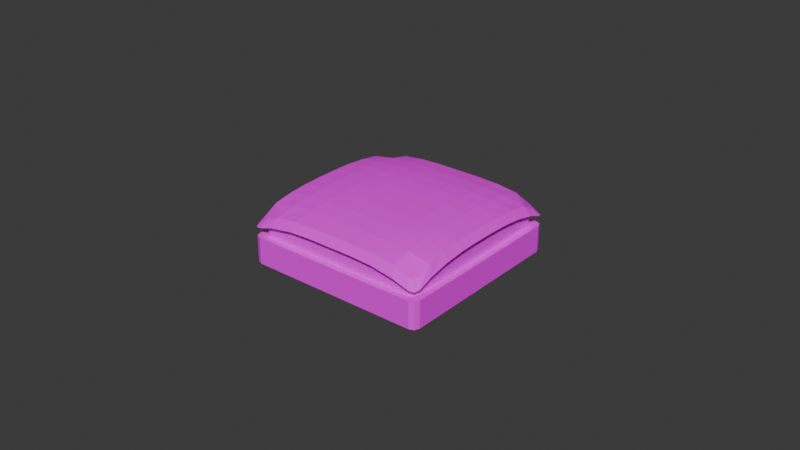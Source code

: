 # Source: capteur.blend  (saved by Blender 4.1.24; exported with 4.5.12 LTS)
import bpy
from mathutils import Matrix  # noqa: F401  (used for matrix-valued properties, if any)

bpy.ops.wm.read_factory_settings(use_empty=True)
scene = bpy.context.scene
scene.name = 'Scene'

# ---- collections
col_collection = bpy.data.collections.new('Collection'); scene.collection.children.link(col_collection)

# ---- images (referenced by path relative to the original .blend; pixels are not part of the script)
import os
ASSET_DIR = os.environ.get("B2B_ASSET_DIR", "")  # directory of the original .blend (textures are referenced by path, not embedded)
HERE = os.path.dirname(os.path.abspath(__file__))  # packed textures are extracted next to this script under _unpacked/

def load_image(name, relpath, width, height, colorspace="sRGB"):
    """Load a texture the original file referenced (path relative to the .blend, or extracted next to this script)."""
    p = next((c for c in (os.path.join(HERE, relpath), os.path.join(ASSET_DIR, relpath)) if relpath and os.path.exists(c)), "")
    if p:
        img = bpy.data.images.load(p, check_existing=True)
        img.name = name
    else:  # same state as the original file: an image datablock whose file is absent (Cycles renders it pink)
        img = bpy.data.images.new(name, width, height)
        img.source = "FILE"
        img.filepath = "//" + (relpath or name)
    img.colorspace_settings.name = colorspace
    return img
img_capteur_texture_png = load_image('capteur_texture.png', 'Textures/capteur_texture.png', 1024, 1024, 'sRGB')

# ---- materials (node trees are filled in below, after node groups)
mat_capteur = bpy.data.materials.new('Capteur')
mat_capteur.use_transparent_shadow = False

# ---- material node trees
mat_capteur.use_nodes = True; mat_capteur.node_tree.nodes.clear()
_N = mat_capteur.node_tree.nodes; _L = mat_capteur.node_tree.links
n0 = _N.new('ShaderNodeBsdfPrincipled'); n0.name = 'Principled BSDF'; n0.location = (10, 300)
n0.inputs[2].default_value = 0.7
n1 = _N.new('ShaderNodeOutputMaterial'); n1.name = 'Material Output'; n1.location = (300, 300)
n2 = _N.new('ShaderNodeTexImage'); n2.name = 'Image Texture'; n2.location = (-399, 233)
n2.image = img_capteur_texture_png
_L.new(n0.outputs[0], n1.inputs[0])
_L.new(n2.outputs[0], n0.inputs[0])
n1.is_active_output = True

# ---- world
world_world = bpy.data.worlds.new('World'); scene.world = world_world
world_world.use_nodes = True; world_world.node_tree.nodes.clear()
_N = world_world.node_tree.nodes; _L = world_world.node_tree.links
n0 = _N.new('ShaderNodeOutputWorld'); n0.name = 'World Output'; n0.location = (300, 300)
n1 = _N.new('ShaderNodeBackground'); n1.name = 'Background'; n1.location = (10, 300)
n1.inputs[0].default_value = (0.05088, 0.05088, 0.05088, 1.0)
_L.new(n1.outputs[0], n0.inputs[0])
n0.is_active_output = True
world_world.color = (0.05088, 0.05088, 0.05088)
world_world.use_sun_shadow = False
world_world.sun_shadow_jitter_overblur = 0.0

# ---- meshes
me_cube_001 = bpy.data.meshes.new('Cube.001')
me_cube_001.from_pydata([(-0.02993, 0.02328, -0.008722), (-0.02993, 0.01663, -0.008722), (-0.02993, 0.009978, -0.008722), (-0.02993, 0.003326, -0.008722), (-0.02993, -0.003326, -0.008722), (-0.02993, -0.009978, -0.008722), (-0.02993, -0.01663, -0.008722), (-0.02993, -0.02328, -0.008722), (-0.02993, -0.02328, -0.0001377), (-0.02993, -0.01663, -0.0001377), (-0.02993, -0.009978, -0.0001377), (-0.02993, -0.003326, -0.0001377), (-0.02993, 0.003326, -0.0001377), (-0.02993, 0.009978, -0.0001377), (-0.02993, 0.01663, -0.0001377), (-0.02993, 0.02328, -0.0001377), (0.02993, -0.02328, -0.008722), (0.02993, -0.01663, -0.008722), (0.02993, -0.009978, -0.008722), (0.02993, -0.003326, -0.008722), (0.02993, 0.003326, -0.008722), (0.02993, 0.009978, -0.008722), (0.02993, 0.01663, -0.008722), (0.02993, 0.02328, -0.008722), (0.02993, 0.02328, -0.0001377), (0.02993, 0.01663, -0.0001377), (0.02993, 0.009978, -0.0001377), (0.02993, 0.003326, -0.0001377), (0.02993, -0.003326, -0.0001377), (0.02993, -0.009978, -0.0001377), (0.02993, -0.01663, -0.0001377), (0.02993, -0.02328, -0.0001377), (-0.02771, -0.02155, -0.0001377), (-0.02771, -0.01539, -0.0001377), (-0.02771, -0.009237, -0.0001377), (-0.02771, -0.003079, -0.0001377), (-0.02771, 0.003079, -0.0001377), (-0.02771, 0.009237, -0.0001377), (-0.02771, 0.01539, -0.0001377), (-0.02771, 0.02155, -0.0001377), (0.02771, 0.02155, -0.0001377), (0.02771, 0.01539, -0.0001377), (0.02771, 0.009237, -0.0001377), (0.02771, 0.003079, -0.0001377), (0.02771, -0.003079, -0.0001377), (0.02771, -0.009237, -0.0001377), (0.02771, -0.01539, -0.0001377), (0.02771, -0.02155, -0.0001377), (-0.02771, -0.02155, 0.006185), (-0.02771, -0.01539, 0.007137), (-0.02771, -0.009237, 0.007622), (-0.02771, -0.003079, 0.007771), (-0.02771, 0.003079, 0.007771), (-0.02771, 0.009237, 0.007622), (-0.02771, 0.01539, 0.007137), (-0.02771, 0.02155, 0.006185), (0.02771, 0.02155, 0.006185), (0.02771, 0.01539, 0.007137), (0.02771, 0.009237, 0.007622), (0.02771, 0.003079, 0.007771), (0.02771, -0.003079, 0.007771), (0.02771, -0.009237, 0.007622), (0.02771, -0.01539, 0.007137), (0.02771, -0.02155, 0.006185), (-0.03, -0.02333, 0.004837), (-0.03, -0.01667, 0.006286), (-0.03, -0.01, 0.006945), (-0.03, -0.003333, 0.007151), (-0.03, 0.003333, 0.007151), (-0.03, 0.01, 0.006945), (-0.03, 0.01667, 0.006286), (-0.03, 0.02333, 0.004837), (0.03, 0.02333, 0.004837), (0.03, 0.01667, 0.006286), (0.03, 0.01, 0.006945), (0.03, 0.003333, 0.007151), (0.03, -0.003333, 0.007151), (0.03, -0.01, 0.006945), (0.03, -0.01667, 0.006286), (0.03, -0.02333, 0.004837), (-0.02838, -0.02207, 0.007939), (-0.02838, -0.01576, 0.008998), (-0.02838, -0.009459, 0.009525), (-0.02838, -0.003153, 0.009689), (-0.02838, 0.003153, 0.009689), (-0.02838, 0.009459, 0.009525), (-0.02838, 0.01576, 0.008998), (-0.02838, 0.02207, 0.007939), (0.02838, 0.02207, 0.007939), (0.02838, 0.01576, 0.008998), (0.02838, 0.009459, 0.009525), (0.02838, 0.003153, 0.009689), (0.02838, -0.003153, 0.009689), (0.02838, -0.009459, 0.009525), (0.02838, -0.01576, 0.008998), (0.02838, -0.02207, 0.007939), (0.02245, 0.02993, -0.008722), (0.01497, 0.02993, -0.008722), (0.007483, 0.02993, -0.008722), (0.0, 0.02993, -0.008722), (-0.007483, 0.02993, -0.008722), (-0.01497, 0.02993, -0.008722), (-0.02245, 0.02993, -0.008722), (-0.02245, 0.02993, -0.0001377), (-0.01497, 0.02993, -0.0001377), (-0.007483, 0.02993, -0.0001377), (0.0, 0.02993, -0.0001377), (0.007483, 0.02993, -0.0001377), (0.01497, 0.02993, -0.0001377), (0.02245, 0.02993, -0.0001377), (-0.02245, -0.02993, -0.008722), (-0.01497, -0.02993, -0.008722), (-0.007483, -0.02993, -0.008722), (0.0, -0.02993, -0.008722), (0.007483, -0.02993, -0.008722), (0.01497, -0.02993, -0.008722), (0.02245, -0.02993, -0.008722), (0.02245, -0.02993, -0.0001377), (0.01497, -0.02993, -0.0001377), (0.007483, -0.02993, -0.0001377), (0.0, -0.02993, -0.0001377), (-0.007483, -0.02993, -0.0001377), (-0.01497, -0.02993, -0.0001377), (-0.02245, -0.02993, -0.0001377), (-0.02078, 0.02771, -0.0001377), (-0.01385, 0.02771, -0.0001377), (-0.006927, 0.02771, -0.0001377), (4.46e-10, 0.02771, -0.0001377), (0.006927, 0.02771, -0.0001377), (0.01385, 0.02771, -0.0001377), (0.02078, 0.02771, -0.0001377), (0.02078, -0.02771, -0.0001377), (0.01385, -0.02771, -0.0001377), (0.006927, -0.02771, -0.0001377), (-4.46e-10, -0.02771, -0.0001377), (-0.006927, -0.02771, -0.0001377), (-0.01385, -0.02771, -0.0001377), (-0.02078, -0.02771, -0.0001377), (-0.02078, 0.02771, 0.006029), (-0.01385, 0.02771, 0.00679), (-0.006927, 0.02771, 0.007008), (4.46e-10, 0.02771, 0.007008), (0.006927, 0.02771, 0.007008), (0.01385, 0.02771, 0.00679), (0.02078, 0.02771, 0.006029), (0.02078, -0.02771, 0.006029), (0.01385, -0.02771, 0.00679), (0.006927, -0.02771, 0.007008), (-4.46e-10, -0.02771, 0.007008), (-0.006927, -0.02771, 0.007008), (-0.01385, -0.02771, 0.00679), (-0.02078, -0.02771, 0.006029), (-0.0225, 0.03, 0.004608), (-0.015, 0.03, 0.005863), (-0.0075, 0.03, 0.006213), (8.921e-10, 0.03, 0.006214), (0.0075, 0.03, 0.006213), (0.015, 0.03, 0.005863), (0.0225, 0.03, 0.004608), (0.0225, -0.03, 0.004608), (0.015, -0.03, 0.005863), (0.0075, -0.03, 0.006213), (-8.921e-10, -0.03, 0.006214), (-0.0075, -0.03, 0.006213), (-0.015, -0.03, 0.005863), (-0.0225, -0.03, 0.004608), (-0.02128, 0.02838, 0.007771), (-0.01419, 0.02838, 0.008633), (-0.007094, 0.02838, 0.008883), (0.0, 0.02838, 0.008883), (0.007094, 0.02838, 0.008883), (0.01419, 0.02838, 0.008633), (0.02128, 0.02838, 0.007771), (0.02128, -0.02838, 0.007771), (0.01419, -0.02838, 0.008633), (0.007094, -0.02838, 0.008883), (0.0, -0.02838, 0.008883), (-0.007094, -0.02838, 0.008883), (-0.01419, -0.02838, 0.008633), (-0.02128, -0.02838, 0.007771), (-0.02128, 0.02207, 0.009239), (-0.01419, 0.02207, 0.009867), (-0.007094, 0.02207, 0.01006), (0.0, 0.02207, 0.01006), (0.007094, 0.02207, 0.01006), (0.01419, 0.02207, 0.009867), (0.02128, 0.02207, 0.009239), (-0.02128, 0.01576, 0.01005), (-0.01419, 0.01576, 0.0106), (-0.007094, 0.01576, 0.01077), (0.0, 0.01576, 0.01077), (0.007094, 0.01576, 0.01077), (0.01419, 0.01576, 0.0106), (0.02128, 0.01576, 0.01005), (-0.02128, 0.009459, 0.01049), (-0.01419, 0.009459, 0.01099), (-0.007094, 0.009459, 0.01115), (0.0, 0.009459, 0.01115), (0.007094, 0.009459, 0.01115), (0.01419, 0.009459, 0.01099), (0.02128, 0.009459, 0.01049), (-0.02128, 0.003153, 0.01062), (-0.01419, 0.003153, 0.01112), (-0.007094, 0.003153, 0.01128), (0.0, 0.003153, 0.01128), (0.007094, 0.003153, 0.01128), (0.01419, 0.003153, 0.01112), (0.02128, 0.003153, 0.01062), (-0.02128, -0.003153, 0.01062), (-0.01419, -0.003153, 0.01112), (-0.007094, -0.003153, 0.01128), (0.0, -0.003153, 0.01128), (0.007094, -0.003153, 0.01128), (0.01419, -0.003153, 0.01112), (0.02128, -0.003153, 0.01062), (-0.02128, -0.009459, 0.01049), (-0.01419, -0.009459, 0.01099), (-0.007094, -0.009459, 0.01115), (0.0, -0.009459, 0.01115), (0.007094, -0.009459, 0.01115), (0.01419, -0.009459, 0.01099), (0.02128, -0.009459, 0.01049), (-0.02128, -0.01576, 0.01005), (-0.01419, -0.01576, 0.0106), (-0.007094, -0.01576, 0.01077), (0.0, -0.01576, 0.01077), (0.007094, -0.01576, 0.01077), (0.01419, -0.01576, 0.0106), (0.02128, -0.01576, 0.01005), (-0.02128, -0.02207, 0.009239), (-0.01419, -0.02207, 0.009867), (-0.007094, -0.02207, 0.01006), (0.0, -0.02207, 0.01006), (0.007094, -0.02207, 0.01006), (0.01419, -0.02207, 0.009867), (0.02128, -0.02207, 0.009239), (0.02245, 0.02328, -0.008722), (0.01497, 0.02328, -0.008722), (0.007483, 0.02328, -0.008722), (0.0, 0.02328, -0.008722), (-0.007483, 0.02328, -0.008722), (-0.01497, 0.02328, -0.008722), (-0.02245, 0.02328, -0.008722), (0.02245, 0.01663, -0.008722), (0.01497, 0.01663, -0.008722), (0.007483, 0.01663, -0.008722), (0.0, 0.01663, -0.008722), (-0.007483, 0.01663, -0.008722), (-0.01497, 0.01663, -0.008722), (-0.02245, 0.01663, -0.008722), (0.02245, 0.009978, -0.008722), (0.01497, 0.009978, -0.008722), (0.007483, 0.009978, -0.008722), (0.0, 0.009978, -0.008722), (-0.007483, 0.009978, -0.008722), (-0.01497, 0.009978, -0.008722), (-0.02245, 0.009978, -0.008722), (0.02245, 0.003326, -0.008722), (0.01497, 0.003326, -0.008722), (0.007483, 0.003326, -0.008722), (0.0, 0.003326, -0.008722), (-0.007483, 0.003326, -0.008722), (-0.01497, 0.003326, -0.008722), (-0.02245, 0.003326, -0.008722), (0.02245, -0.003326, -0.008722), (0.01497, -0.003326, -0.008722), (0.007483, -0.003326, -0.008722), (0.0, -0.003326, -0.008722), (-0.007483, -0.003326, -0.008722), (-0.01497, -0.003326, -0.008722), (-0.02245, -0.003326, -0.008722), (0.02245, -0.009978, -0.008722), (0.01497, -0.009978, -0.008722), (0.007483, -0.009978, -0.008722), (0.0, -0.009978, -0.008722), (-0.007483, -0.009978, -0.008722), (-0.01497, -0.009978, -0.008722), (-0.02245, -0.009978, -0.008722), (0.02245, -0.01663, -0.008722), (0.01497, -0.01663, -0.008722), (0.007483, -0.01663, -0.008722), (0.0, -0.01663, -0.008722), (-0.007483, -0.01663, -0.008722), (-0.01497, -0.01663, -0.008722), (-0.02245, -0.01663, -0.008722), (0.02245, -0.02328, -0.008722), (0.01497, -0.02328, -0.008722), (0.007483, -0.02328, -0.008722), (0.0, -0.02328, -0.008722), (-0.007483, -0.02328, -0.008722), (-0.01497, -0.02328, -0.008722), (-0.02245, -0.02328, -0.008722), (-0.02784, -0.02993, -0.008722), (-0.02993, -0.02783, -0.008722), (-0.02932, -0.02932, -0.008722), (-0.02558, -0.02771, -0.0001377), (-0.02771, -0.02557, -0.0001377), (-0.02709, -0.02708, -0.0001377), (-0.02993, 0.02783, -0.008722), (-0.02784, 0.02993, -0.008722), (-0.02932, 0.02932, -0.008722), (-0.02771, 0.02557, -0.0001377), (-0.02558, 0.02771, -0.0001377), (-0.02709, 0.02708, -0.0001377), (0.02993, -0.02783, -0.008722), (0.02784, -0.02993, -0.008722), (0.02932, -0.02932, -0.008722), (0.02771, -0.02557, -0.0001377), (0.02558, -0.02771, -0.0001377), (0.02709, -0.02708, -0.0001377), (0.02784, 0.02993, -0.008722), (0.02993, 0.02783, -0.008722), (0.02932, 0.02932, -0.008722), (0.02558, 0.02771, -0.0001377), (0.02771, 0.02557, -0.0001377), (0.02709, 0.02708, -0.0001377), (-0.02782, -0.02993, -0.0001377), (-0.02993, -0.02782, -0.0001377), (-0.02932, -0.02931, -0.0001377), (-0.02993, 0.02782, -0.0001377), (-0.02782, 0.02993, -0.0001377), (-0.02932, 0.02931, -0.0001377), (0.02782, 0.02993, -0.0001377), (0.02993, 0.02782, -0.0001377), (0.02932, 0.02931, -0.0001377), (0.02993, -0.02782, -0.0001377), (0.02782, -0.02993, -0.0001377), (0.02932, -0.02931, -0.0001377), (-0.02556, -0.02771, 0.004662), (-0.02771, -0.02556, 0.004795), (-0.02708, -0.02708, 0.004446), (-0.02771, 0.02556, 0.004795), (-0.02556, 0.02771, 0.004662), (-0.02708, 0.02708, 0.004446), (0.02556, 0.02771, 0.004662), (0.02771, 0.02556, 0.004795), (0.02708, 0.02708, 0.004446), (0.02771, -0.02556, 0.004795), (0.02556, -0.02771, 0.004662), (0.02708, -0.02708, 0.004446), (-0.02838, -0.02611, 0.00578), (-0.02611, -0.02838, 0.005594), (-0.02771, -0.02771, 0.005225), (-0.02611, 0.02838, 0.005594), (-0.02838, 0.02611, 0.00578), (-0.02771, 0.02771, 0.005225), (0.02838, 0.02611, 0.00578), (0.02611, 0.02838, 0.005594), (0.02771, 0.02771, 0.005225), (0.02611, -0.02838, 0.005594), (0.02838, -0.02611, 0.00578), (0.02771, -0.02771, 0.005225), (-0.02781, -0.03, 0.003006), (-0.03, -0.0278, 0.003166), (-0.02936, -0.02936, 0.002779), (-0.03, 0.0278, 0.003166), (-0.02781, 0.03, 0.003006), (-0.02936, 0.02936, 0.002779), (0.02781, 0.03, 0.003006), (0.03, 0.0278, 0.003166), (0.02936, 0.02936, 0.002779), (0.03, -0.0278, 0.003166), (0.02781, -0.03, 0.003006), (0.02936, -0.02936, 0.002779)], [], [(301, 39, 55, 331), (313, 130, 144, 334), (307, 47, 63, 337), (295, 137, 151, 328), (16, 31, 325, 304), (314, 40, 24, 323), (124, 302, 332, 138), (40, 314, 335, 56), (131, 308, 338, 145), (32, 296, 329, 48), (179, 341, 352, 165), (296, 32, 8, 317), (308, 131, 117, 326), (302, 124, 103, 320), (166, 343, 345, 344, 87, 180), (334, 144, 158, 358), (337, 63, 79, 361), (331, 55, 71, 355), (343, 166, 152, 356), (346, 88, 72, 359), (349, 173, 159, 362), (340, 80, 64, 353), (95, 235, 173, 349, 351, 350), (88, 89, 73, 72), (89, 90, 74, 73), (90, 91, 75, 74), (91, 92, 76, 75), (92, 93, 77, 76), (93, 94, 78, 77), (94, 95, 79, 78), (229, 80, 340, 342, 341, 179), (80, 81, 65, 64), (81, 82, 66, 65), (82, 83, 67, 66), (83, 84, 68, 67), (84, 85, 69, 68), (85, 86, 70, 69), (86, 87, 71, 70), (138, 332, 356, 152), (55, 54, 70, 71), (54, 53, 69, 70), (53, 52, 68, 69), (52, 51, 67, 68), (51, 50, 66, 67), (50, 49, 65, 66), (49, 48, 64, 65), (145, 338, 362, 159), (63, 62, 78, 79), (62, 61, 77, 78), (61, 60, 76, 77), (60, 59, 75, 76), (59, 58, 74, 75), (58, 57, 73, 74), (57, 56, 72, 73), (87, 344, 355, 71), (180, 87, 86, 187), (187, 86, 85, 194), (194, 85, 84, 201), (201, 84, 83, 208), (208, 83, 82, 215), (215, 82, 81, 222), (222, 81, 80, 229), (39, 301, 319, 15), (39, 38, 54, 55), (38, 37, 53, 54), (37, 36, 52, 53), (36, 35, 51, 52), (35, 34, 50, 51), (34, 33, 49, 50), (33, 32, 48, 49), (328, 151, 165, 352), (40, 41, 25, 24), (41, 42, 26, 25), (42, 43, 27, 26), (43, 44, 28, 27), (44, 45, 29, 28), (45, 46, 30, 29), (46, 47, 31, 30), (299, 320, 103, 102), (32, 33, 9, 8), (33, 34, 10, 9), (34, 35, 11, 10), (35, 36, 12, 11), (36, 37, 13, 12), (37, 38, 14, 13), (38, 39, 15, 14), (47, 307, 325, 31), (47, 46, 62, 63), (46, 45, 61, 62), (45, 44, 60, 61), (44, 43, 59, 60), (43, 42, 58, 59), (42, 41, 57, 58), (41, 40, 56, 57), (96, 109, 322, 310), (236, 23, 22, 243), (243, 22, 21, 250), (250, 21, 20, 257), (257, 20, 19, 264), (264, 19, 18, 271), (271, 18, 17, 278), (278, 17, 16, 285), (96, 310, 312, 311, 23, 236), (23, 24, 25, 22), (22, 25, 26, 21), (21, 26, 27, 20), (20, 27, 28, 19), (19, 28, 29, 18), (18, 29, 30, 17), (17, 30, 31, 16), (110, 123, 316, 292), (7, 8, 9, 6), (6, 9, 10, 5), (5, 10, 11, 4), (4, 11, 12, 3), (3, 12, 13, 2), (2, 13, 14, 1), (1, 14, 15, 0), (6, 284, 291, 7), (284, 283, 290, 291), (283, 282, 289, 290), (282, 281, 288, 289), (281, 280, 287, 288), (280, 279, 286, 287), (279, 278, 285, 286), (5, 277, 284, 6), (277, 276, 283, 284), (276, 275, 282, 283), (275, 274, 281, 282), (274, 273, 280, 281), (273, 272, 279, 280), (272, 271, 278, 279), (4, 270, 277, 5), (270, 269, 276, 277), (269, 268, 275, 276), (268, 267, 274, 275), (267, 266, 273, 274), (266, 265, 272, 273), (265, 264, 271, 272), (3, 263, 270, 4), (263, 262, 269, 270), (262, 261, 268, 269), (261, 260, 267, 268), (260, 259, 266, 267), (259, 258, 265, 266), (258, 257, 264, 265), (2, 256, 263, 3), (256, 255, 262, 263), (255, 254, 261, 262), (254, 253, 260, 261), (253, 252, 259, 260), (252, 251, 258, 259), (251, 250, 257, 258), (1, 249, 256, 2), (249, 248, 255, 256), (248, 247, 254, 255), (247, 246, 253, 254), (246, 245, 252, 253), (245, 244, 251, 252), (244, 243, 250, 251), (0, 242, 249, 1), (242, 241, 248, 249), (241, 240, 247, 248), (240, 239, 246, 247), (239, 238, 245, 246), (238, 237, 244, 245), (237, 236, 243, 244), (0, 15, 319, 298), (102, 101, 241, 242), (101, 100, 240, 241), (100, 99, 239, 240), (99, 98, 238, 239), (98, 97, 237, 238), (97, 96, 236, 237), (94, 228, 235, 95), (228, 227, 234, 235), (227, 226, 233, 234), (226, 225, 232, 233), (225, 224, 231, 232), (224, 223, 230, 231), (223, 222, 229, 230), (93, 221, 228, 94), (221, 220, 227, 228), (220, 219, 226, 227), (219, 218, 225, 226), (218, 217, 224, 225), (217, 216, 223, 224), (216, 215, 222, 223), (92, 214, 221, 93), (214, 213, 220, 221), (213, 212, 219, 220), (212, 211, 218, 219), (211, 210, 217, 218), (210, 209, 216, 217), (209, 208, 215, 216), (91, 207, 214, 92), (207, 206, 213, 214), (206, 205, 212, 213), (205, 204, 211, 212), (204, 203, 210, 211), (203, 202, 209, 210), (202, 201, 208, 209), (90, 200, 207, 91), (200, 199, 206, 207), (199, 198, 205, 206), (198, 197, 204, 205), (197, 196, 203, 204), (196, 195, 202, 203), (195, 194, 201, 202), (89, 193, 200, 90), (193, 192, 199, 200), (192, 191, 198, 199), (191, 190, 197, 198), (190, 189, 196, 197), (189, 188, 195, 196), (188, 187, 194, 195), (88, 186, 193, 89), (186, 185, 192, 193), (185, 184, 191, 192), (184, 183, 190, 191), (183, 182, 189, 190), (182, 181, 188, 189), (181, 180, 187, 188), (172, 347, 358, 158), (172, 171, 185, 186), (171, 170, 184, 185), (170, 169, 183, 184), (169, 168, 182, 183), (168, 167, 181, 182), (167, 166, 180, 181), (173, 174, 160, 159), (174, 175, 161, 160), (175, 176, 162, 161), (176, 177, 163, 162), (177, 178, 164, 163), (178, 179, 165, 164), (346, 348, 347, 172, 186, 88), (166, 167, 153, 152), (167, 168, 154, 153), (168, 169, 155, 154), (169, 170, 156, 155), (170, 171, 157, 156), (171, 172, 158, 157), (56, 335, 359, 72), (144, 143, 157, 158), (143, 142, 156, 157), (142, 141, 155, 156), (141, 140, 154, 155), (140, 139, 153, 154), (139, 138, 152, 153), (95, 350, 361, 79), (235, 234, 174, 173), (234, 233, 175, 174), (233, 232, 176, 175), (232, 231, 177, 176), (231, 230, 178, 177), (230, 229, 179, 178), (130, 313, 322, 109), (130, 129, 143, 144), (129, 128, 142, 143), (128, 127, 141, 142), (127, 126, 140, 141), (126, 125, 139, 140), (125, 124, 138, 139), (137, 295, 316, 123), (137, 136, 150, 151), (136, 135, 149, 150), (135, 134, 148, 149), (134, 133, 147, 148), (133, 132, 146, 147), (132, 131, 145, 146), (48, 329, 353, 64), (151, 150, 164, 165), (150, 149, 163, 164), (149, 148, 162, 163), (148, 147, 161, 162), (147, 146, 160, 161), (146, 145, 159, 160), (311, 323, 24, 23), (131, 132, 118, 117), (132, 133, 119, 118), (133, 134, 120, 119), (134, 135, 121, 120), (135, 136, 122, 121), (136, 137, 123, 122), (305, 326, 117, 116), (124, 125, 104, 103), (125, 126, 105, 104), (126, 127, 106, 105), (127, 128, 107, 106), (128, 129, 108, 107), (129, 130, 109, 108), (293, 317, 8, 7), (291, 290, 111, 110), (290, 289, 112, 111), (289, 288, 113, 112), (288, 287, 114, 113), (287, 286, 115, 114), (286, 285, 116, 115), (285, 16, 304, 306, 305, 116), (116, 117, 118, 115), (115, 118, 119, 114), (114, 119, 120, 113), (113, 120, 121, 112), (112, 121, 122, 111), (111, 122, 123, 110), (298, 300, 299, 102, 242, 0), (102, 103, 104, 101), (101, 104, 105, 100), (100, 105, 106, 99), (99, 106, 107, 98), (98, 107, 108, 97), (97, 108, 109, 96), (292, 316, 318, 294), (294, 318, 317, 293), (320, 299, 300, 321), (321, 300, 298, 319), (323, 311, 312, 324), (324, 312, 310, 322), (326, 305, 306, 327), (327, 306, 304, 325), (316, 295, 297, 318), (318, 297, 296, 317), (302, 320, 321, 303), (303, 321, 319, 301), (314, 323, 324, 315), (315, 324, 322, 313), (308, 326, 327, 309), (309, 327, 325, 307), (313, 334, 336, 315), (315, 336, 335, 314), (338, 308, 309, 339), (339, 309, 307, 337), (295, 328, 330, 297), (297, 330, 329, 296), (332, 302, 303, 333), (333, 303, 301, 331), (337, 361, 363, 339), (339, 363, 362, 338), (353, 329, 330, 354), (354, 330, 328, 352), (331, 355, 357, 333), (333, 357, 356, 332), (359, 335, 336, 360), (360, 336, 334, 358), (352, 341, 342, 354), (354, 342, 340, 353), (343, 356, 357, 345), (345, 357, 355, 344), (346, 359, 360, 348), (348, 360, 358, 347), (349, 362, 363, 351), (351, 363, 361, 350), (7, 291, 110, 292, 294, 293)])
_uv = me_cube_001.uv_layers.new(name='UVMap')
_uv.uv.foreach_set('vector', [0.8963, 0.4472, 0.8963, 0.4569, 0.8855, 0.4569, 0.8879, 0.4473, 0.8963, 0.5702, 0.8963, 0.5586, 0.907, 0.5586, 0.9046, 0.5701, 0.8963, 0.5774, 0.8963, 0.5871, 0.8855, 0.5871, 0.8879, 0.5775, 0.8963, 0.7004, 0.8963, 0.6889, 0.907, 0.6889, 0.9046, 0.7003, 0.8827, 0.4581, 0.868, 0.4581, 0.868, 0.4472, 0.8827, 0.4472, 0.8427, 0.4489, 0.833, 0.4489, 0.8372, 0.4436, 0.8481, 0.4436, 0.8963, 0.4587, 0.8963, 0.4472, 0.9046, 0.4473, 0.907, 0.4587, 0.8963, 0.6907, 0.8963, 0.7004, 0.8879, 0.7003, 0.8855, 0.6907, 0.8963, 0.5889, 0.8963, 0.5774, 0.9046, 0.5775, 0.907, 0.5889, 0.8963, 0.5605, 0.8963, 0.5702, 0.8879, 0.5701, 0.8855, 0.5605, 0.9106, 0.4593, 0.9143, 0.4477, 0.9188, 0.4436, 0.916, 0.4564, 0.7198, 0.5821, 0.7294, 0.5821, 0.7253, 0.5875, 0.7144, 0.5875, 0.7146, 0.4541, 0.7146, 0.4656, 0.7093, 0.4616, 0.7093, 0.4487, 0.8478, 0.577, 0.8478, 0.5655, 0.8532, 0.5695, 0.8532, 0.5824, 0.586, 0.5839, 0.5744, 0.5839, 0.5706, 0.5823, 0.569, 0.5785, 0.569, 0.5687, 0.586, 0.5687, 0.5757, 0.7265, 0.5872, 0.7265, 0.5831, 0.732, 0.5703, 0.732, 0.5706, 0.5985, 0.5706, 0.6081, 0.5651, 0.6038, 0.5651, 0.5931, 0.7038, 0.7213, 0.7038, 0.7117, 0.7093, 0.716, 0.7093, 0.7267, 0.9143, 0.7069, 0.9106, 0.6953, 0.916, 0.6982, 0.9188, 0.711, 0.7054, 0.5785, 0.7054, 0.5687, 0.7093, 0.5718, 0.7093, 0.5825, 0.9143, 0.5732, 0.9106, 0.5616, 0.916, 0.5645, 0.9188, 0.5773, 0.569, 0.4529, 0.569, 0.4626, 0.5651, 0.4596, 0.5651, 0.4489, 0.7054, 0.4626, 0.6883, 0.4626, 0.6883, 0.4475, 0.6999, 0.4475, 0.7038, 0.4491, 0.7054, 0.4529, 0.9218, 0.5527, 0.92, 0.5376, 0.9246, 0.5397, 0.9271, 0.5558, 0.92, 0.5376, 0.919, 0.5224, 0.9235, 0.5237, 0.9246, 0.5397, 0.919, 0.5224, 0.9188, 0.5073, 0.9231, 0.5077, 0.9235, 0.5237, 0.9188, 0.5073, 0.9188, 0.4921, 0.9231, 0.4917, 0.9231, 0.5077, 0.9188, 0.4921, 0.919, 0.4769, 0.9235, 0.4756, 0.9231, 0.4917, 0.919, 0.4769, 0.92, 0.4618, 0.9246, 0.4596, 0.9235, 0.4756, 0.92, 0.4618, 0.9218, 0.4466, 0.9271, 0.4436, 0.9246, 0.4596, 0.586, 0.4626, 0.569, 0.4626, 0.569, 0.4529, 0.5706, 0.4491, 0.5744, 0.4475, 0.586, 0.4475, 0.9218, 0.6649, 0.92, 0.6497, 0.9246, 0.6519, 0.9271, 0.6679, 0.92, 0.6497, 0.919, 0.6346, 0.9235, 0.6359, 0.9246, 0.6519, 0.919, 0.6346, 0.9188, 0.6194, 0.9231, 0.6199, 0.9235, 0.6359, 0.9188, 0.6194, 0.9188, 0.6043, 0.9231, 0.6038, 0.9231, 0.6199, 0.9188, 0.6043, 0.919, 0.5891, 0.9235, 0.5878, 0.9231, 0.6038, 0.919, 0.5891, 0.92, 0.574, 0.9246, 0.5718, 0.9235, 0.5878, 0.92, 0.574, 0.9218, 0.5588, 0.9271, 0.5558, 0.9246, 0.5718, 0.6871, 0.7265, 0.6986, 0.7265, 0.704, 0.732, 0.6913, 0.732, 0.7038, 0.7117, 0.7038, 0.6969, 0.7093, 0.7, 0.7093, 0.716, 0.7038, 0.6969, 0.7038, 0.6821, 0.7093, 0.684, 0.7093, 0.7, 0.7038, 0.6821, 0.7038, 0.6673, 0.7093, 0.6679, 0.7093, 0.684, 0.7038, 0.6673, 0.7038, 0.6525, 0.7093, 0.6519, 0.7093, 0.6679, 0.7038, 0.6525, 0.7038, 0.6377, 0.7093, 0.6359, 0.7093, 0.6519, 0.7038, 0.6377, 0.7038, 0.6229, 0.7093, 0.6199, 0.7093, 0.6359, 0.7038, 0.6229, 0.7038, 0.6081, 0.7093, 0.6038, 0.7093, 0.6199, 0.5872, 0.5933, 0.5757, 0.5933, 0.5703, 0.5878, 0.5831, 0.5878, 0.5706, 0.6081, 0.5706, 0.6229, 0.5651, 0.6199, 0.5651, 0.6038, 0.5706, 0.6229, 0.5706, 0.6377, 0.5651, 0.6359, 0.5651, 0.6199, 0.5706, 0.6377, 0.5706, 0.6525, 0.5651, 0.6519, 0.5651, 0.6359, 0.5706, 0.6525, 0.5706, 0.6673, 0.5651, 0.6679, 0.5651, 0.6519, 0.5706, 0.6673, 0.5706, 0.6821, 0.5651, 0.684, 0.5651, 0.6679, 0.5706, 0.6821, 0.5706, 0.6969, 0.5651, 0.7, 0.5651, 0.684, 0.5706, 0.6969, 0.5706, 0.7117, 0.5651, 0.716, 0.5651, 0.7, 0.569, 0.5687, 0.569, 0.5785, 0.5651, 0.5825, 0.5651, 0.5718, 0.586, 0.5687, 0.569, 0.5687, 0.569, 0.5536, 0.586, 0.5536, 0.586, 0.5536, 0.569, 0.5536, 0.569, 0.5384, 0.586, 0.5384, 0.586, 0.5384, 0.569, 0.5384, 0.569, 0.5233, 0.586, 0.5233, 0.586, 0.5233, 0.569, 0.5233, 0.569, 0.5081, 0.586, 0.5081, 0.586, 0.5081, 0.569, 0.5081, 0.569, 0.493, 0.586, 0.493, 0.586, 0.493, 0.569, 0.493, 0.569, 0.4778, 0.586, 0.4778, 0.586, 0.4778, 0.569, 0.4778, 0.569, 0.4626, 0.586, 0.4626, 0.833, 0.5821, 0.8427, 0.5821, 0.8481, 0.5875, 0.8372, 0.5875, 0.8963, 0.4569, 0.8963, 0.4717, 0.8838, 0.4717, 0.8855, 0.4569, 0.8963, 0.4717, 0.8963, 0.4865, 0.883, 0.4865, 0.8838, 0.4717, 0.8963, 0.4865, 0.8963, 0.5013, 0.8827, 0.5013, 0.883, 0.4865, 0.8963, 0.5013, 0.8963, 0.5161, 0.8827, 0.5161, 0.8827, 0.5013, 0.8963, 0.5161, 0.8963, 0.5309, 0.883, 0.5309, 0.8827, 0.5161, 0.8963, 0.5309, 0.8963, 0.5457, 0.8838, 0.5457, 0.883, 0.5309, 0.8963, 0.5457, 0.8963, 0.5605, 0.8855, 0.5605, 0.8838, 0.5457, 0.6986, 0.5933, 0.6871, 0.5933, 0.6913, 0.5878, 0.704, 0.5878, 0.833, 0.4489, 0.8182, 0.4489, 0.8212, 0.4436, 0.8372, 0.4436, 0.8182, 0.4489, 0.8034, 0.4489, 0.8052, 0.4436, 0.8212, 0.4436, 0.8034, 0.4489, 0.7886, 0.4489, 0.7892, 0.4436, 0.8052, 0.4436, 0.7886, 0.4489, 0.7738, 0.4489, 0.7732, 0.4436, 0.7892, 0.4436, 0.7738, 0.4489, 0.759, 0.4489, 0.7573, 0.4436, 0.7732, 0.4436, 0.759, 0.4489, 0.7442, 0.4489, 0.7413, 0.4436, 0.7573, 0.4436, 0.7442, 0.4489, 0.7294, 0.4489, 0.7253, 0.4436, 0.7413, 0.4436, 0.868, 0.581, 0.8532, 0.5809, 0.8532, 0.568, 0.868, 0.568, 0.7294, 0.5821, 0.7442, 0.5821, 0.7413, 0.5875, 0.7253, 0.5875, 0.7442, 0.5821, 0.759, 0.5821, 0.7573, 0.5875, 0.7413, 0.5875, 0.759, 0.5821, 0.7738, 0.5821, 0.7732, 0.5875, 0.7573, 0.5875, 0.7738, 0.5821, 0.7886, 0.5821, 0.7892, 0.5875, 0.7732, 0.5875, 0.7886, 0.5821, 0.8034, 0.5821, 0.8052, 0.5875, 0.7892, 0.5875, 0.8034, 0.5821, 0.8182, 0.5821, 0.8212, 0.5875, 0.8052, 0.5875, 0.8182, 0.5821, 0.833, 0.5821, 0.8372, 0.5875, 0.8212, 0.5875, 0.7294, 0.4489, 0.7198, 0.4489, 0.7144, 0.4436, 0.7253, 0.4436, 0.8963, 0.5871, 0.8963, 0.6019, 0.8838, 0.6019, 0.8855, 0.5871, 0.8963, 0.6019, 0.8963, 0.6167, 0.883, 0.6167, 0.8838, 0.6019, 0.8963, 0.6167, 0.8963, 0.6315, 0.8827, 0.6315, 0.883, 0.6167, 0.8963, 0.6315, 0.8963, 0.6463, 0.8827, 0.6463, 0.8827, 0.6315, 0.8963, 0.6463, 0.8963, 0.6611, 0.883, 0.6611, 0.8827, 0.6463, 0.8963, 0.6611, 0.8963, 0.6759, 0.8838, 0.6759, 0.883, 0.6611, 0.8963, 0.6759, 0.8963, 0.6907, 0.8855, 0.6907, 0.8838, 0.6759, 0.868, 0.4601, 0.8532, 0.4601, 0.8532, 0.4472, 0.868, 0.4472, 0.8372, 0.7134, 0.8372, 0.7314, 0.8212, 0.7314, 0.8212, 0.7134, 0.8212, 0.7134, 0.8212, 0.7314, 0.8052, 0.7314, 0.8052, 0.7134, 0.8052, 0.7134, 0.8052, 0.7314, 0.7892, 0.7314, 0.7892, 0.7134, 0.7892, 0.7134, 0.7892, 0.7314, 0.7732, 0.7314, 0.7732, 0.7134, 0.7732, 0.7134, 0.7732, 0.7314, 0.7573, 0.7314, 0.7573, 0.7134, 0.7573, 0.7134, 0.7573, 0.7314, 0.7413, 0.7314, 0.7413, 0.7134, 0.7413, 0.7134, 0.7413, 0.7314, 0.7253, 0.7314, 0.7253, 0.7134, 0.8532, 0.7134, 0.8532, 0.7263, 0.8517, 0.7299, 0.8481, 0.7314, 0.8372, 0.7314, 0.8372, 0.7134, 0.8827, 0.57, 0.868, 0.57, 0.868, 0.554, 0.8827, 0.554, 0.8827, 0.554, 0.868, 0.554, 0.868, 0.538, 0.8827, 0.538, 0.8827, 0.538, 0.868, 0.538, 0.868, 0.5221, 0.8827, 0.5221, 0.8827, 0.5221, 0.868, 0.5221, 0.868, 0.5061, 0.8827, 0.5061, 0.8827, 0.5061, 0.868, 0.5061, 0.868, 0.4901, 0.8827, 0.4901, 0.8827, 0.4901, 0.868, 0.4901, 0.868, 0.4741, 0.8827, 0.4741, 0.8827, 0.4741, 0.868, 0.4741, 0.868, 0.4581, 0.8827, 0.4581, 0.868, 0.601, 0.8532, 0.601, 0.8532, 0.5881, 0.868, 0.5881, 0.8827, 0.711, 0.868, 0.711, 0.868, 0.695, 0.8827, 0.695, 0.8827, 0.695, 0.868, 0.695, 0.868, 0.679, 0.8827, 0.679, 0.8827, 0.679, 0.868, 0.679, 0.868, 0.663, 0.8827, 0.663, 0.8827, 0.663, 0.868, 0.663, 0.868, 0.647, 0.8827, 0.647, 0.8827, 0.647, 0.868, 0.647, 0.868, 0.631, 0.8827, 0.631, 0.8827, 0.631, 0.868, 0.631, 0.868, 0.615, 0.8827, 0.615, 0.8827, 0.615, 0.868, 0.615, 0.868, 0.599, 0.8827, 0.599, 0.7413, 0.5875, 0.7413, 0.6055, 0.7253, 0.6055, 0.7253, 0.5875, 0.7413, 0.6055, 0.7413, 0.6235, 0.7253, 0.6235, 0.7253, 0.6055, 0.7413, 0.6235, 0.7413, 0.6414, 0.7253, 0.6414, 0.7253, 0.6235, 0.7413, 0.6414, 0.7413, 0.6594, 0.7253, 0.6594, 0.7253, 0.6414, 0.7413, 0.6594, 0.7413, 0.6774, 0.7253, 0.6774, 0.7253, 0.6594, 0.7413, 0.6774, 0.7413, 0.6954, 0.7253, 0.6954, 0.7253, 0.6774, 0.7413, 0.6954, 0.7413, 0.7134, 0.7253, 0.7134, 0.7253, 0.6954, 0.7573, 0.5875, 0.7573, 0.6055, 0.7413, 0.6055, 0.7413, 0.5875, 0.7573, 0.6055, 0.7573, 0.6235, 0.7413, 0.6235, 0.7413, 0.6055, 0.7573, 0.6235, 0.7573, 0.6414, 0.7413, 0.6414, 0.7413, 0.6235, 0.7573, 0.6414, 0.7573, 0.6594, 0.7413, 0.6594, 0.7413, 0.6414, 0.7573, 0.6594, 0.7573, 0.6774, 0.7413, 0.6774, 0.7413, 0.6594, 0.7573, 0.6774, 0.7573, 0.6954, 0.7413, 0.6954, 0.7413, 0.6774, 0.7573, 0.6954, 0.7573, 0.7134, 0.7413, 0.7134, 0.7413, 0.6954, 0.7732, 0.5875, 0.7732, 0.6055, 0.7573, 0.6055, 0.7573, 0.5875, 0.7732, 0.6055, 0.7732, 0.6235, 0.7573, 0.6235, 0.7573, 0.6055, 0.7732, 0.6235, 0.7732, 0.6414, 0.7573, 0.6414, 0.7573, 0.6235, 0.7732, 0.6414, 0.7732, 0.6594, 0.7573, 0.6594, 0.7573, 0.6414, 0.7732, 0.6594, 0.7732, 0.6774, 0.7573, 0.6774, 0.7573, 0.6594, 0.7732, 0.6774, 0.7732, 0.6954, 0.7573, 0.6954, 0.7573, 0.6774, 0.7732, 0.6954, 0.7732, 0.7134, 0.7573, 0.7134, 0.7573, 0.6954, 0.7892, 0.5875, 0.7892, 0.6055, 0.7732, 0.6055, 0.7732, 0.5875, 0.7892, 0.6055, 0.7892, 0.6235, 0.7732, 0.6235, 0.7732, 0.6055, 0.7892, 0.6235, 0.7892, 0.6414, 0.7732, 0.6414, 0.7732, 0.6235, 0.7892, 0.6414, 0.7892, 0.6594, 0.7732, 0.6594, 0.7732, 0.6414, 0.7892, 0.6594, 0.7892, 0.6774, 0.7732, 0.6774, 0.7732, 0.6594, 0.7892, 0.6774, 0.7892, 0.6954, 0.7732, 0.6954, 0.7732, 0.6774, 0.7892, 0.6954, 0.7892, 0.7134, 0.7732, 0.7134, 0.7732, 0.6954, 0.8052, 0.5875, 0.8052, 0.6055, 0.7892, 0.6055, 0.7892, 0.5875, 0.8052, 0.6055, 0.8052, 0.6235, 0.7892, 0.6235, 0.7892, 0.6055, 0.8052, 0.6235, 0.8052, 0.6414, 0.7892, 0.6414, 0.7892, 0.6235, 0.8052, 0.6414, 0.8052, 0.6594, 0.7892, 0.6594, 0.7892, 0.6414, 0.8052, 0.6594, 0.8052, 0.6774, 0.7892, 0.6774, 0.7892, 0.6594, 0.8052, 0.6774, 0.8052, 0.6954, 0.7892, 0.6954, 0.7892, 0.6774, 0.8052, 0.6954, 0.8052, 0.7134, 0.7892, 0.7134, 0.7892, 0.6954, 0.8212, 0.5875, 0.8212, 0.6055, 0.8052, 0.6055, 0.8052, 0.5875, 0.8212, 0.6055, 0.8212, 0.6235, 0.8052, 0.6235, 0.8052, 0.6055, 0.8212, 0.6235, 0.8212, 0.6414, 0.8052, 0.6414, 0.8052, 0.6235, 0.8212, 0.6414, 0.8212, 0.6594, 0.8052, 0.6594, 0.8052, 0.6414, 0.8212, 0.6594, 0.8212, 0.6774, 0.8052, 0.6774, 0.8052, 0.6594, 0.8212, 0.6774, 0.8212, 0.6954, 0.8052, 0.6954, 0.8052, 0.6774, 0.8212, 0.6954, 0.8212, 0.7134, 0.8052, 0.7134, 0.8052, 0.6954, 0.8372, 0.5875, 0.8372, 0.6055, 0.8212, 0.6055, 0.8212, 0.5875, 0.8372, 0.6055, 0.8372, 0.6235, 0.8212, 0.6235, 0.8212, 0.6055, 0.8372, 0.6235, 0.8372, 0.6414, 0.8212, 0.6414, 0.8212, 0.6235, 0.8372, 0.6414, 0.8372, 0.6594, 0.8212, 0.6594, 0.8212, 0.6414, 0.8372, 0.6594, 0.8372, 0.6774, 0.8212, 0.6774, 0.8212, 0.6594, 0.8372, 0.6774, 0.8372, 0.6954, 0.8212, 0.6954, 0.8212, 0.6774, 0.8372, 0.6954, 0.8372, 0.7134, 0.8212, 0.7134, 0.8212, 0.6954, 0.8827, 0.599, 0.868, 0.599, 0.868, 0.5881, 0.8827, 0.5881, 0.8532, 0.6055, 0.8532, 0.6235, 0.8372, 0.6235, 0.8372, 0.6055, 0.8532, 0.6235, 0.8532, 0.6414, 0.8372, 0.6414, 0.8372, 0.6235, 0.8532, 0.6414, 0.8532, 0.6594, 0.8372, 0.6594, 0.8372, 0.6414, 0.8532, 0.6594, 0.8532, 0.6774, 0.8372, 0.6774, 0.8372, 0.6594, 0.8532, 0.6774, 0.8532, 0.6954, 0.8372, 0.6954, 0.8372, 0.6774, 0.8532, 0.6954, 0.8532, 0.7134, 0.8372, 0.7134, 0.8372, 0.6954, 0.7054, 0.4778, 0.6883, 0.4778, 0.6883, 0.4626, 0.7054, 0.4626, 0.6883, 0.4778, 0.6713, 0.4778, 0.6713, 0.4626, 0.6883, 0.4626, 0.6713, 0.4778, 0.6542, 0.4778, 0.6542, 0.4626, 0.6713, 0.4626, 0.6542, 0.4778, 0.6372, 0.4778, 0.6372, 0.4626, 0.6542, 0.4626, 0.6372, 0.4778, 0.6201, 0.4778, 0.6201, 0.4626, 0.6372, 0.4626, 0.421, 0.746, 0.2457, 0.5442, 0.4048, 0.3719, 0.5801, 0.5737, 0.2457, 0.5442, 0.07029, 0.3424, 0.2294, 0.1701, 0.4048, 0.3719, 0.7054, 0.493, 0.6883, 0.493, 0.6883, 0.4778, 0.7054, 0.4778, 0.6883, 0.493, 0.6713, 0.493, 0.6713, 0.4778, 0.6883, 0.4778, 0.6713, 0.493, 0.6542, 0.493, 0.6542, 0.4778, 0.6713, 0.4778, 0.6542, 0.493, 0.6372, 0.493, 0.6372, 0.4778, 0.6542, 0.4778, 0.6372, 0.493, 0.6201, 0.493, 0.6201, 0.4778, 0.6372, 0.4778, 0.2619, 0.9183, 0.08655, 0.7165, 0.2457, 0.5442, 0.421, 0.746, 0.08655, 0.7165, -0.08882, 0.5147, 0.07029, 0.3424, 0.2457, 0.5442, 0.7054, 0.5081, 0.6883, 0.5081, 0.6883, 0.493, 0.7054, 0.493, 0.6883, 0.5081, 0.6713, 0.5081, 0.6713, 0.493, 0.6883, 0.493, 0.6713, 0.5081, 0.6542, 0.5081, 0.6542, 0.493, 0.6713, 0.493, 0.3919, 0.2995, 0.229, 0.2995, 0.229, -0.1486, 0.3919, -0.1486, 0.229, 0.2995, 0.06605, 0.2995, 0.06605, -0.1486, 0.229, -0.1486, 0.6201, 0.5081, 0.6031, 0.5081, 0.6031, 0.493, 0.6201, 0.493, 0.6031, 0.5081, 0.586, 0.5081, 0.586, 0.493, 0.6031, 0.493, 0.7054, 0.5233, 0.6883, 0.5233, 0.6883, 0.5081, 0.7054, 0.5081, 0.6883, 0.5233, 0.6713, 0.5233, 0.6713, 0.5081, 0.6883, 0.5081, 0.6713, 0.5233, 0.6542, 0.5233, 0.6542, 0.5081, 0.6713, 0.5081, 0.3919, 0.7475, 0.229, 0.7475, 0.229, 0.2995, 0.3919, 0.2995, 0.229, 0.7475, 0.06605, 0.7475, 0.06605, 0.2995, 0.229, 0.2995, 0.6201, 0.5233, 0.6031, 0.5233, 0.6031, 0.5081, 0.6201, 0.5081, 0.6031, 0.5233, 0.586, 0.5233, 0.586, 0.5081, 0.6031, 0.5081, 0.7054, 0.5384, 0.6883, 0.5384, 0.6883, 0.5233, 0.7054, 0.5233, 0.6883, 0.5384, 0.6713, 0.5384, 0.6713, 0.5233, 0.6883, 0.5233, 0.6713, 0.5384, 0.6542, 0.5384, 0.6542, 0.5233, 0.6713, 0.5233, 0.3919, 1.196, 0.229, 1.196, 0.229, 0.7475, 0.3919, 0.7475, 0.229, 1.196, 0.06605, 1.196, 0.06605, 0.7475, 0.229, 0.7475, 0.6201, 0.5384, 0.6031, 0.5384, 0.6031, 0.5233, 0.6201, 0.5233, 0.6031, 0.5384, 0.586, 0.5384, 0.586, 0.5233, 0.6031, 0.5233, 0.7054, 0.5536, 0.6883, 0.5536, 0.6883, 0.5384, 0.7054, 0.5384, 0.3843, 0.688, 0.185, 0.4891, 0.3618, 0.312, 0.5611, 0.5109, 0.185, 0.4891, -0.01434, 0.2902, 0.1625, 0.1131, 0.3618, 0.312, 0.6542, 0.5536, 0.6372, 0.5536, 0.6372, 0.5384, 0.6542, 0.5384, 0.6372, 0.5536, 0.6201, 0.5536, 0.6201, 0.5384, 0.6372, 0.5384, 0.6201, 0.5536, 0.6031, 0.5536, 0.6031, 0.5384, 0.6201, 0.5384, 0.6031, 0.5536, 0.586, 0.5536, 0.586, 0.5384, 0.6031, 0.5384, 0.7054, 0.5687, 0.6883, 0.5687, 0.6883, 0.5536, 0.7054, 0.5536, 0.2075, 0.8652, 0.008161, 0.6663, 0.185, 0.4891, 0.3843, 0.688, 0.008161, 0.6663, -0.1911, 0.4674, -0.01434, 0.2902, 0.185, 0.4891, 0.6542, 0.5687, 0.6372, 0.5687, 0.6372, 0.5536, 0.6542, 0.5536, 0.6372, 0.5687, 0.6201, 0.5687, 0.6201, 0.5536, 0.6372, 0.5536, 0.6201, 0.5687, 0.6031, 0.5687, 0.6031, 0.5536, 0.6201, 0.5536, 0.6031, 0.5687, 0.586, 0.5687, 0.586, 0.5536, 0.6031, 0.5536, 0.9106, 0.593, 0.9143, 0.5814, 0.9188, 0.5773, 0.916, 0.59, 0.6883, 0.5839, 0.6713, 0.5839, 0.6713, 0.5687, 0.6883, 0.5687, 0.6713, 0.5839, 0.6542, 0.5839, 0.6542, 0.5687, 0.6713, 0.5687, 0.6542, 0.5839, 0.6372, 0.5839, 0.6372, 0.5687, 0.6542, 0.5687, 0.6372, 0.5839, 0.6201, 0.5839, 0.6201, 0.5687, 0.6372, 0.5687, 0.6201, 0.5839, 0.6031, 0.5839, 0.6031, 0.5687, 0.6201, 0.5687, 0.6031, 0.5839, 0.586, 0.5839, 0.586, 0.5687, 0.6031, 0.5687, 0.9106, 0.5616, 0.9091, 0.5445, 0.9138, 0.5465, 0.916, 0.5645, 0.9091, 0.5445, 0.9086, 0.5275, 0.9132, 0.5285, 0.9138, 0.5465, 0.9086, 0.5275, 0.9086, 0.5104, 0.9132, 0.5104, 0.9132, 0.5285, 0.9086, 0.5104, 0.9086, 0.4934, 0.9132, 0.4924, 0.9132, 0.5104, 0.9086, 0.4934, 0.9091, 0.4763, 0.9138, 0.4744, 0.9132, 0.4924, 0.9091, 0.4763, 0.9106, 0.4593, 0.916, 0.4564, 0.9138, 0.4744, 0.7054, 0.5785, 0.7038, 0.5823, 0.6999, 0.5839, 0.6883, 0.5839, 0.6883, 0.5687, 0.7054, 0.5687, 0.9106, 0.6953, 0.9091, 0.6782, 0.9138, 0.6802, 0.916, 0.6982, 0.9091, 0.6782, 0.9086, 0.6612, 0.9132, 0.6622, 0.9138, 0.6802, 0.9086, 0.6612, 0.9086, 0.6441, 0.9132, 0.6441, 0.9132, 0.6622, 0.9086, 0.6441, 0.9086, 0.6271, 0.9132, 0.6261, 0.9132, 0.6441, 0.9086, 0.6271, 0.9091, 0.61, 0.9138, 0.6081, 0.9132, 0.6261, 0.9091, 0.61, 0.9106, 0.593, 0.916, 0.59, 0.9138, 0.6081, 0.5706, 0.7117, 0.5706, 0.7213, 0.5651, 0.7267, 0.5651, 0.716, 0.5872, 0.7265, 0.6039, 0.7265, 0.6011, 0.732, 0.5831, 0.732, 0.6039, 0.7265, 0.6205, 0.7265, 0.6192, 0.732, 0.6011, 0.732, 0.6205, 0.7265, 0.6372, 0.7265, 0.6372, 0.732, 0.6192, 0.732, 0.6372, 0.7265, 0.6538, 0.7265, 0.6552, 0.732, 0.6372, 0.732, 0.6538, 0.7265, 0.6705, 0.7265, 0.6732, 0.732, 0.6552, 0.732, 0.6705, 0.7265, 0.6871, 0.7265, 0.6913, 0.732, 0.6732, 0.732, 0.7054, 0.4626, 0.7054, 0.4529, 0.7093, 0.4489, 0.7093, 0.4596, 0.6883, 0.4626, 0.6713, 0.4626, 0.6713, 0.4475, 0.6883, 0.4475, 0.6713, 0.4626, 0.6542, 0.4626, 0.6542, 0.4475, 0.6713, 0.4475, 0.6542, 0.4626, 0.6372, 0.4626, 0.6372, 0.4475, 0.6542, 0.4475, 0.6372, 0.4626, 0.6201, 0.4626, 0.6201, 0.4475, 0.6372, 0.4475, 0.6201, 0.4626, 0.6031, 0.4626, 0.6031, 0.4475, 0.6201, 0.4475, 0.6031, 0.4626, 0.586, 0.4626, 0.586, 0.4475, 0.6031, 0.4475, 0.8478, 0.4656, 0.8478, 0.4541, 0.8532, 0.4487, 0.8532, 0.4616, 0.8963, 0.5586, 0.8963, 0.542, 0.9083, 0.542, 0.907, 0.5586, 0.5993, 0.7029, -0.1341, 0.7029, -0.1341, 0.1613, 0.5993, 0.1778, 0.1725, 0.923, 0.1725, 0.5224, 0.4684, 0.5224, 0.4684, 0.923, 0.1725, 0.5224, 0.1725, 0.1218, 0.4684, 0.1218, 0.4684, 0.5224, 0.5813, 0.6719, -0.1239, 0.6719, -0.1239, 0.1669, 0.5813, 0.1511, 0.8963, 0.4754, 0.8963, 0.4587, 0.907, 0.4587, 0.9083, 0.4754, 0.7146, 0.5655, 0.7146, 0.577, 0.7093, 0.5824, 0.7093, 0.5695, 0.8963, 0.6889, 0.8963, 0.6722, 0.9083, 0.6722, 0.907, 0.6889, -0.1431, 0.3263, 0.5965, 0.3263, 0.5965, 0.8725, -0.1431, 0.8559, 0.5819, 0.6982, -0.1167, 0.6982, -0.1167, 0.1822, 0.5819, 0.1822, -0.1256, 0.3283, 0.5713, 0.3283, 0.5713, 0.843, -0.1256, 0.843, -0.1334, 0.3294, 0.579, 0.3294, 0.579, 0.8395, -0.1334, 0.8555, 0.8963, 0.6056, 0.8963, 0.5889, 0.907, 0.5889, 0.9083, 0.6056, 0.7038, 0.6081, 0.7038, 0.5985, 0.7093, 0.5931, 0.7093, 0.6038, 0.6871, 0.5933, 0.6705, 0.5933, 0.6732, 0.5878, 0.6913, 0.5878, 0.6705, 0.5933, 0.6538, 0.5933, 0.6552, 0.5878, 0.6732, 0.5878, 0.6538, 0.5933, 0.6372, 0.5933, 0.6372, 0.5878, 0.6552, 0.5878, 0.6372, 0.5933, 0.6205, 0.5933, 0.6192, 0.5878, 0.6372, 0.5878, 0.6205, 0.5933, 0.6039, 0.5933, 0.6011, 0.5878, 0.6192, 0.5878, 0.6039, 0.5933, 0.5872, 0.5933, 0.5831, 0.5878, 0.6011, 0.5878, 0.8827, 0.581, 0.868, 0.5809, 0.868, 0.57, 0.8827, 0.57, 0.7146, 0.4656, 0.7146, 0.4822, 0.7093, 0.4796, 0.7093, 0.4616, 0.7146, 0.4822, 0.7146, 0.4989, 0.7093, 0.4976, 0.7093, 0.4796, 0.7146, 0.4989, 0.7146, 0.5155, 0.7093, 0.5155, 0.7093, 0.4976, 0.7146, 0.5155, 0.7146, 0.5322, 0.7093, 0.5335, 0.7093, 0.5155, 0.7146, 0.5322, 0.7146, 0.5488, 0.7093, 0.5515, 0.7093, 0.5335, 0.7146, 0.5488, 0.7146, 0.5655, 0.7093, 0.5695, 0.7093, 0.5515, 0.868, 0.7219, 0.8532, 0.7219, 0.8532, 0.709, 0.868, 0.709, 0.8478, 0.5655, 0.8478, 0.5488, 0.8532, 0.5515, 0.8532, 0.5695, 0.8478, 0.5488, 0.8478, 0.5322, 0.8532, 0.5335, 0.8532, 0.5515, 0.8478, 0.5322, 0.8478, 0.5155, 0.8532, 0.5155, 0.8532, 0.5335, 0.8478, 0.5155, 0.8478, 0.4989, 0.8532, 0.4976, 0.8532, 0.5155, 0.8478, 0.4989, 0.8478, 0.4822, 0.8532, 0.4796, 0.8532, 0.4976, 0.8478, 0.4822, 0.8478, 0.4656, 0.8532, 0.4616, 0.8532, 0.4796, 0.8827, 0.7219, 0.868, 0.7219, 0.868, 0.711, 0.8827, 0.711, 0.7253, 0.6055, 0.7253, 0.6235, 0.7093, 0.6235, 0.7093, 0.6055, 0.7253, 0.6235, 0.7253, 0.6414, 0.7093, 0.6414, 0.7093, 0.6235, 0.7253, 0.6414, 0.7253, 0.6594, 0.7093, 0.6594, 0.7093, 0.6414, 0.7253, 0.6594, 0.7253, 0.6774, 0.7093, 0.6774, 0.7093, 0.6594, 0.7253, 0.6774, 0.7253, 0.6954, 0.7093, 0.6954, 0.7093, 0.6774, 0.7253, 0.6954, 0.7253, 0.7134, 0.7093, 0.7134, 0.7093, 0.6954, 0.7253, 0.7134, 0.7253, 0.7314, 0.7143, 0.7314, 0.7108, 0.7299, 0.7093, 0.7263, 0.7093, 0.7134, 0.868, 0.709, 0.8532, 0.709, 0.8532, 0.691, 0.868, 0.691, 0.868, 0.691, 0.8532, 0.691, 0.8532, 0.673, 0.868, 0.673, 0.868, 0.673, 0.8532, 0.673, 0.8532, 0.655, 0.868, 0.655, 0.868, 0.655, 0.8532, 0.655, 0.8532, 0.637, 0.868, 0.637, 0.868, 0.637, 0.8532, 0.637, 0.8532, 0.619, 0.868, 0.619, 0.868, 0.619, 0.8532, 0.619, 0.8532, 0.601, 0.868, 0.601, 0.8481, 0.5875, 0.8517, 0.589, 0.8532, 0.5925, 0.8532, 0.6055, 0.8372, 0.6055, 0.8372, 0.5875, 0.868, 0.568, 0.8532, 0.568, 0.8532, 0.55, 0.868, 0.55, 0.868, 0.55, 0.8532, 0.55, 0.8532, 0.532, 0.868, 0.532, 0.868, 0.532, 0.8532, 0.532, 0.8532, 0.5141, 0.868, 0.5141, 0.868, 0.5141, 0.8532, 0.5141, 0.8532, 0.4961, 0.868, 0.4961, 0.868, 0.4961, 0.8532, 0.4961, 0.8532, 0.4781, 0.868, 0.4781, 0.868, 0.4781, 0.8532, 0.4781, 0.8532, 0.4601, 0.868, 0.4601, 0.868, 0.5881, 0.8532, 0.5881, 0.8532, 0.5845, 0.868, 0.5845, 0.8827, 0.7255, 0.868, 0.7255, 0.868, 0.7219, 0.8827, 0.7219, 0.8532, 0.5809, 0.868, 0.581, 0.868, 0.5845, 0.8532, 0.5845, 0.868, 0.5845, 0.8827, 0.5845, 0.8827, 0.5881, 0.868, 0.5881, 0.868, 0.5809, 0.8827, 0.581, 0.8827, 0.5845, 0.868, 0.5845, 0.8532, 0.4436, 0.868, 0.4436, 0.868, 0.4472, 0.8532, 0.4472, 0.8532, 0.7219, 0.868, 0.7219, 0.868, 0.7255, 0.8532, 0.7255, 0.868, 0.4436, 0.8827, 0.4436, 0.8827, 0.4472, 0.868, 0.4472, 0.7093, 0.5824, 0.7146, 0.577, 0.7161, 0.5806, 0.7108, 0.586, 0.7108, 0.586, 0.7161, 0.5806, 0.7198, 0.5821, 0.7144, 0.5875, 0.8478, 0.577, 0.8532, 0.5824, 0.8517, 0.586, 0.8463, 0.5806, 0.8463, 0.5806, 0.8517, 0.586, 0.8481, 0.5875, 0.8427, 0.5821, 0.8427, 0.4489, 0.8481, 0.4436, 0.8517, 0.4451, 0.8463, 0.4504, 0.8463, 0.4504, 0.8517, 0.4451, 0.8532, 0.4487, 0.8478, 0.4541, 0.7146, 0.4541, 0.7093, 0.4487, 0.7108, 0.4451, 0.7161, 0.4504, 0.7161, 0.4504, 0.7108, 0.4451, 0.7144, 0.4436, 0.7198, 0.4489, 0.8963, 0.5702, 0.9046, 0.5701, 0.9042, 0.5738, 0.8963, 0.5738, 0.8963, 0.704, 0.8885, 0.704, 0.8879, 0.7003, 0.8963, 0.7004, 0.9046, 0.5775, 0.8963, 0.5774, 0.8963, 0.5738, 0.9042, 0.5738, 0.8885, 0.5738, 0.8963, 0.5738, 0.8963, 0.5774, 0.8879, 0.5775, 0.8963, 0.7004, 0.9046, 0.7003, 0.9042, 0.704, 0.8963, 0.704, 0.8963, 0.5738, 0.8885, 0.5738, 0.8879, 0.5701, 0.8963, 0.5702, 0.9046, 0.4473, 0.8963, 0.4472, 0.8963, 0.4436, 0.9042, 0.4436, 0.8885, 0.4436, 0.8963, 0.4436, 0.8963, 0.4472, 0.8879, 0.4473, 0.5706, 0.5985, 0.5651, 0.5931, 0.5666, 0.5894, 0.5721, 0.5948, 0.5721, 0.5948, 0.5666, 0.5894, 0.5703, 0.5878, 0.5757, 0.5933, 0.7093, 0.5931, 0.7038, 0.5985, 0.7023, 0.5948, 0.7078, 0.5894, 0.7078, 0.5894, 0.7023, 0.5948, 0.6986, 0.5933, 0.704, 0.5878, 0.7038, 0.7213, 0.7093, 0.7267, 0.7078, 0.7305, 0.7023, 0.725, 0.7023, 0.725, 0.7078, 0.7305, 0.704, 0.732, 0.6986, 0.7265, 0.5651, 0.7267, 0.5706, 0.7213, 0.5721, 0.725, 0.5666, 0.7305, 0.5666, 0.7305, 0.5721, 0.725, 0.5757, 0.7265, 0.5703, 0.732, 0.5703, 0.4436, 0.5744, 0.4475, 0.5706, 0.4491, 0.5666, 0.4451, 0.5666, 0.4451, 0.5706, 0.4491, 0.569, 0.4529, 0.5651, 0.4489, 0.5744, 0.5839, 0.5703, 0.5878, 0.5666, 0.5863, 0.5706, 0.5823, 0.5706, 0.5823, 0.5666, 0.5863, 0.5651, 0.5825, 0.569, 0.5785, 0.7054, 0.5785, 0.7093, 0.5825, 0.7078, 0.5863, 0.7038, 0.5823, 0.7038, 0.5823, 0.7078, 0.5863, 0.704, 0.5878, 0.6999, 0.5839, 0.6999, 0.4475, 0.704, 0.4436, 0.7078, 0.4451, 0.7038, 0.4491, 0.7038, 0.4491, 0.7078, 0.4451, 0.7093, 0.4489, 0.7054, 0.4529, 0.7253, 0.5875, 0.7253, 0.6055, 0.7093, 0.6055, 0.7093, 0.5925, 0.7108, 0.589, 0.7143, 0.5875])
me_cube_001.materials.append(mat_capteur)
me_cube_001.update()

# ---- objects
ob_capteur = bpy.data.objects.new('Capteur', me_cube_001)

# ---- transforms, parenting, visibility, modifiers, constraints
ob_capteur.location = (0.0, 0.0, 0.0)

# ---- collection membership
col_collection.objects.link(ob_capteur)

# ---- scene / render settings (as saved in the file)
scene.frame_start = 1; scene.frame_end = 250; scene.frame_set(1)
scene.render.engine = 'BLENDER_EEVEE_NEXT'
scene.cycles.sampling_pattern = 'TABULATED_SOBOL'
scene.eevee.ray_tracing_options.trace_max_roughness = 0.0
bpy.context.view_layer.update()

# ---- added for rendering (the .blend has no active camera and no usable light): camera, sun
cam_auto = bpy.data.cameras.new('AutoCamera')
cam_auto.lens = 50.0
cam_auto.sensor_width = 36.0
cam_auto.clip_end = 1000.0
ob_auto_camera = bpy.data.objects.new('AutoCamera', cam_auto)
scene.collection.objects.link(ob_auto_camera)
ob_auto_camera.location = (0.185045, -0.222054, 0.149314)
ob_auto_camera.rotation_euler = (1.09748, -7.21219e-08, 0.694738)
scene.camera = ob_auto_camera
light_auto_sun = bpy.data.lights.new('AutoSun', 'SUN')
light_auto_sun.energy = 3.0
light_auto_sun.angle = 0.0523599
ob_auto_sun = bpy.data.objects.new('AutoSun', light_auto_sun)
scene.collection.objects.link(ob_auto_sun)
ob_auto_sun.rotation_euler = (0.872665, 0.174533, 0.523599)
bpy.context.view_layer.update()
